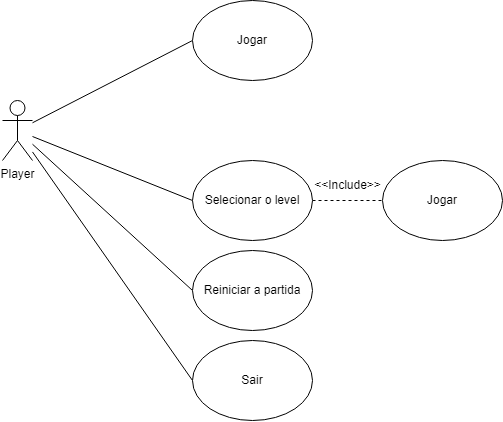

The diagram above was exported from draw.io. Its source (the exported page's mxGraphModel, read from the mxfile embedded in the PNG):
<mxGraphModel dx="961" dy="521" grid="1" gridSize="10" guides="1" tooltips="1" connect="1" arrows="1" fold="1" page="1" pageScale="1" pageWidth="1169" pageHeight="1654" math="0" shadow="0">
  <root>
    <mxCell id="0" />
    <mxCell id="1" parent="0" />
    <mxCell id="6ROLKhFlHUarJUl5nd4N-7" style="rounded=0;orthogonalLoop=1;jettySize=auto;html=1;entryX=0;entryY=0.5;entryDx=0;entryDy=0;endArrow=none;endFill=0;" edge="1" parent="1" source="6ROLKhFlHUarJUl5nd4N-1" target="6ROLKhFlHUarJUl5nd4N-6">
      <mxGeometry relative="1" as="geometry" />
    </mxCell>
    <mxCell id="6ROLKhFlHUarJUl5nd4N-10" style="rounded=0;orthogonalLoop=1;jettySize=auto;html=1;entryX=0;entryY=0.5;entryDx=0;entryDy=0;endArrow=none;endFill=0;" edge="1" parent="1" source="6ROLKhFlHUarJUl5nd4N-1" target="6ROLKhFlHUarJUl5nd4N-9">
      <mxGeometry relative="1" as="geometry" />
    </mxCell>
    <mxCell id="6ROLKhFlHUarJUl5nd4N-11" style="rounded=0;orthogonalLoop=1;jettySize=auto;html=1;entryX=0;entryY=0.5;entryDx=0;entryDy=0;endArrow=none;endFill=0;" edge="1" parent="1" source="6ROLKhFlHUarJUl5nd4N-1" target="6ROLKhFlHUarJUl5nd4N-8">
      <mxGeometry relative="1" as="geometry" />
    </mxCell>
    <mxCell id="6ROLKhFlHUarJUl5nd4N-13" style="rounded=0;orthogonalLoop=1;jettySize=auto;html=1;entryX=0;entryY=0.5;entryDx=0;entryDy=0;endArrow=none;endFill=0;" edge="1" parent="1" source="6ROLKhFlHUarJUl5nd4N-1" target="6ROLKhFlHUarJUl5nd4N-12">
      <mxGeometry relative="1" as="geometry" />
    </mxCell>
    <mxCell id="6ROLKhFlHUarJUl5nd4N-1" value="Player" style="shape=umlActor;verticalLabelPosition=bottom;verticalAlign=top;html=1;outlineConnect=0;" vertex="1" parent="1">
      <mxGeometry x="170" y="290" width="30" height="60" as="geometry" />
    </mxCell>
    <mxCell id="6ROLKhFlHUarJUl5nd4N-6" value="Jogar" style="ellipse;whiteSpace=wrap;html=1;" vertex="1" parent="1">
      <mxGeometry x="360" y="190" width="120" height="80" as="geometry" />
    </mxCell>
    <mxCell id="6ROLKhFlHUarJUl5nd4N-8" value="Sair" style="ellipse;whiteSpace=wrap;html=1;" vertex="1" parent="1">
      <mxGeometry x="360" y="530" width="120" height="80" as="geometry" />
    </mxCell>
    <mxCell id="6ROLKhFlHUarJUl5nd4N-15" style="rounded=0;orthogonalLoop=1;jettySize=auto;html=1;entryX=0;entryY=0.5;entryDx=0;entryDy=0;dashed=1;endArrow=none;endFill=0;" edge="1" parent="1" source="6ROLKhFlHUarJUl5nd4N-9" target="6ROLKhFlHUarJUl5nd4N-14">
      <mxGeometry relative="1" as="geometry" />
    </mxCell>
    <mxCell id="6ROLKhFlHUarJUl5nd4N-9" value="Selecionar o level" style="ellipse;whiteSpace=wrap;html=1;" vertex="1" parent="1">
      <mxGeometry x="360" y="350" width="120" height="80" as="geometry" />
    </mxCell>
    <mxCell id="6ROLKhFlHUarJUl5nd4N-12" value="Reiniciar a partida" style="ellipse;whiteSpace=wrap;html=1;" vertex="1" parent="1">
      <mxGeometry x="360" y="440" width="120" height="80" as="geometry" />
    </mxCell>
    <mxCell id="6ROLKhFlHUarJUl5nd4N-14" value="Jogar" style="ellipse;whiteSpace=wrap;html=1;" vertex="1" parent="1">
      <mxGeometry x="550" y="350" width="120" height="80" as="geometry" />
    </mxCell>
    <mxCell id="6ROLKhFlHUarJUl5nd4N-16" value="&amp;lt;&amp;lt;Include&amp;gt;&amp;gt;" style="text;html=1;align=center;verticalAlign=middle;resizable=0;points=[];autosize=1;strokeColor=none;fillColor=none;" vertex="1" parent="1">
      <mxGeometry x="470" y="360" width="90" height="30" as="geometry" />
    </mxCell>
  </root>
</mxGraphModel>